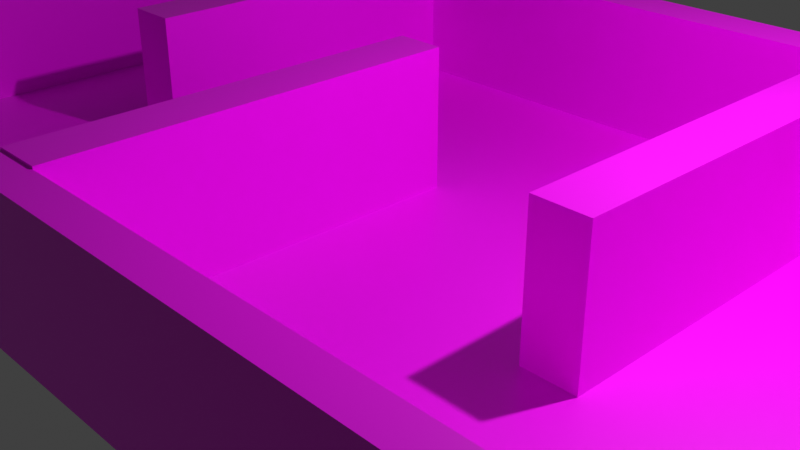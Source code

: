 # Source: maze_room_small_xs.blend  (saved by Blender 3.0.42; exported with 4.5.12 LTS)
import bpy
from mathutils import Matrix  # noqa: F401  (used for matrix-valued properties, if any)

bpy.ops.wm.read_factory_settings(use_empty=True)
scene = bpy.context.scene
scene.name = 'Scene'

# ---- collections
col_collection = bpy.data.collections.new('Collection'); scene.collection.children.link(col_collection)

# ---- images (referenced by path relative to the original .blend; pixels are not part of the script)
import os
ASSET_DIR = os.environ.get("B2B_ASSET_DIR", "")  # directory of the original .blend (textures are referenced by path, not embedded)
HERE = os.path.dirname(os.path.abspath(__file__))  # packed textures are extracted next to this script under _unpacked/

def load_image(name, relpath, width, height, colorspace="sRGB"):
    """Load a texture the original file referenced (path relative to the .blend, or extracted next to this script)."""
    p = next((c for c in (os.path.join(HERE, relpath), os.path.join(ASSET_DIR, relpath)) if relpath and os.path.exists(c)), "")
    if p:
        img = bpy.data.images.load(p, check_existing=True)
        img.name = name
    else:  # same state as the original file: an image datablock whose file is absent (Cycles renders it pink)
        img = bpy.data.images.new(name, width, height)
        img.source = "FILE"
        img.filepath = "//" + (relpath or name)
    img.colorspace_settings.name = colorspace
    return img
img_grunge_wall_texture_jpg = load_image('grunge-wall-texture.jpg', 'grunge-wall-texture.jpg', 1024, 1024, 'sRGB')

# ---- materials (node trees are filled in below, after node groups)
mat_material = bpy.data.materials.new('Material')
mat_material.alpha_threshold = 0.0
mat_material.use_transparent_shadow = False
mat_material.line_color = (0.0, 0.0, 0.0, 1.0)

# ---- material node trees
mat_material.use_nodes = True; mat_material.node_tree.nodes.clear()
_N = mat_material.node_tree.nodes; _L = mat_material.node_tree.links
n0 = _N.new('ShaderNodeOutputMaterial'); n0.name = 'Material Output'; n0.location = (300, 300)
n1 = _N.new('ShaderNodeBsdfPrincipled'); n1.name = 'Principled BSDF'; n1.location = (10, 300)
n1.distribution = 'GGX'
n1.subsurface_method = 'RANDOM_WALK_SKIN'
n1.inputs[2].default_value = 0.4
n1.inputs[3].default_value = 1.45
n1.inputs[27].default_value = (0.0, 0.0, 0.0, 1.0)
n1.inputs[28].default_value = 1.0
n2 = _N.new('ShaderNodeTexImage'); n2.name = 'Image Texture'; n2.location = (-280, 280)
n2.image = img_grunge_wall_texture_jpg
_L.new(n1.outputs[0], n0.inputs[0])
_L.new(n2.outputs[0], n1.inputs[0])
n0.is_active_output = True

# ---- world
world_world = bpy.data.worlds.new('World'); scene.world = world_world
world_world.use_nodes = True; world_world.node_tree.nodes.clear()
_N = world_world.node_tree.nodes; _L = world_world.node_tree.links
n0 = _N.new('ShaderNodeOutputWorld'); n0.name = 'World Output'; n0.location = (300, 300)
n1 = _N.new('ShaderNodeBackground'); n1.name = 'Background'; n1.location = (10, 300)
n1.inputs[0].default_value = (0.05088, 0.05088, 0.05088, 1.0)
_L.new(n1.outputs[0], n0.inputs[0])
n0.is_active_output = True
world_world.color = (0.05088, 0.05088, 0.05088)
world_world.use_sun_shadow = False
world_world.sun_shadow_jitter_overblur = 0.0

# ---- cameras
cam_camera = bpy.data.cameras.new('Camera')
cam_camera.clip_end = 100.0
cam_camera.ortho_scale = 7.314

# ---- lights
light_light = bpy.data.lights.new('Light', 'POINT')
light_light.transmission_factor = 0.0
light_light.energy = 1000.0
light_light.shadow_soft_size = 0.1
light_light.shadow_maximum_resolution = 0.006
light_light.use_absolute_resolution = True

# ---- meshes
me_cube = bpy.data.meshes.new('Cube')
me_cube.from_pydata([(1.0, 1.0, 1.0), (1.0, 1.0, -1.0), (1.0, -1.0, 1.0), (1.0, -1.0, -1.0), (-1.0, 1.0, 1.0), (-1.0, 1.0, -1.0), (-1.0, -1.0, 1.0), (-1.0, -1.0, -1.0), (-1.0, -1.0, 1.0), (-1.0, -1.0, 31.07), (-1.0, 1.0, 1.0), (-1.0, 1.0, 31.07), (-0.9204, -1.0, 1.0), (-0.9204, -1.0, 31.07), (-0.9204, 1.0, 1.0), (-0.9204, 1.0, 31.07), (-0.9204, -1.0, 1.0), (-0.9204, -1.0, 31.2), (-0.9204, -0.9073, 1.0), (-0.9204, -0.9073, 31.2), (1.0, -1.0, 1.0), (1.0, -1.0, 31.2), (1.0, -0.9073, 1.0), (1.0, -0.9073, 31.2), (-0.9204, 0.8756, 1.0), (-0.9204, 0.8756, 30.99), (-0.9204, 1.0, 1.0), (-0.9204, 1.0, 30.99), (1.0, 0.8756, 1.0), (1.0, 0.8756, 30.99), (1.0, 1.0, 1.0), (1.0, 1.0, 30.99), (0.8986, -0.9073, 1.0), (0.8986, -0.9073, 31.26), (0.8986, 0.8756, 1.0), (0.8986, 0.8756, 31.26), (1.0, -0.9073, 1.0), (1.0, -0.9073, 31.26), (1.0, 0.8756, 1.0), (1.0, 0.8756, 31.26), (-0.5565, -0.1611, 1.0), (-0.5565, -0.1611, 31.33), (-0.5565, 0.8756, 1.0), (-0.5565, 0.8756, 31.33), (-0.4689, -0.1611, 1.0), (-0.4689, -0.1611, 31.33), (-0.4689, 0.8756, 1.0), (-0.4689, 0.8756, 31.33), (-0.1174, -0.9073, 1.0), (-0.1174, -0.9073, 31.7), (-0.1174, 0.1909, 1.0), (-0.1174, 0.1909, 31.7), (-0.03446, -0.9073, 1.0), (-0.03446, -0.9073, 31.7), (-0.03446, 0.1909, 1.0), (-0.03446, 0.1909, 31.7), (0.4072, -0.2976, 1.0), (0.4072, -0.2976, 31.14), (0.4072, 0.8756, 1.0), (0.4072, 0.8756, 31.14), (0.4973, -0.2976, 1.0), (0.4973, -0.2976, 31.14), (0.4973, 0.8756, 1.0), (0.4973, 0.8756, 31.14)], [], [(0, 4, 6, 2), (3, 2, 6, 7), (7, 6, 4, 5), (5, 1, 3, 7), (1, 0, 2, 3), (5, 4, 0, 1), (8, 9, 11, 10), (10, 11, 15, 14), (14, 15, 13, 12), (12, 13, 9, 8), (10, 14, 12, 8), (15, 11, 9, 13), (16, 17, 19, 18), (18, 19, 23, 22), (22, 23, 21, 20), (20, 21, 17, 16), (18, 22, 20, 16), (23, 19, 17, 21), (24, 25, 27, 26), (26, 27, 31, 30), (30, 31, 29, 28), (28, 29, 25, 24), (26, 30, 28, 24), (31, 27, 25, 29), (32, 33, 35, 34), (34, 35, 39, 38), (38, 39, 37, 36), (36, 37, 33, 32), (34, 38, 36, 32), (39, 35, 33, 37), (40, 41, 43, 42), (42, 43, 47, 46), (46, 47, 45, 44), (44, 45, 41, 40), (42, 46, 44, 40), (47, 43, 41, 45), (48, 49, 51, 50), (50, 51, 55, 54), (54, 55, 53, 52), (52, 53, 49, 48), (50, 54, 52, 48), (55, 51, 49, 53), (56, 57, 59, 58), (58, 59, 63, 62), (62, 63, 61, 60), (60, 61, 57, 56), (58, 62, 60, 56), (63, 59, 57, 61)])
_uv = me_cube.uv_layers.new(name='UVMap')
_uv.uv.foreach_set('vector', [0.625, 0.5, 0.875, 0.5, 0.875, 0.75, 0.625, 0.75, 0.375, 0.75, 0.625, 0.75, 0.625, 1.0, 0.375, 1.0, 0.375, 0.0, 0.625, 0.0, 0.625, 0.25, 0.375, 0.25, 0.125, 0.5, 0.375, 0.5, 0.375, 0.75, 0.125, 0.75, 0.375, 0.5, 0.625, 0.5, 0.625, 0.75, 0.375, 0.75, 0.375, 0.25, 0.625, 0.25, 0.625, 0.5, 0.375, 0.5, 0.375, 0.0, 0.625, 0.0, 0.625, 0.25, 0.375, 0.25, 0.375, 0.25, 0.625, 0.25, 0.625, 0.5, 0.375, 0.5, 0.375, 0.5, 0.625, 0.5, 0.625, 0.75, 0.375, 0.75, 0.375, 0.75, 0.625, 0.75, 0.625, 1.0, 0.375, 1.0, 0.125, 0.5, 0.375, 0.5, 0.375, 0.75, 0.125, 0.75, 0.625, 0.5, 0.875, 0.5, 0.875, 0.75, 0.625, 0.75, 0.375, 0.0, 0.625, 0.0, 0.625, 0.25, 0.375, 0.25, 0.375, 0.25, 0.625, 0.25, 0.625, 0.5, 0.375, 0.5, 0.375, 0.5, 0.625, 0.5, 0.625, 0.75, 0.375, 0.75, 0.375, 0.75, 0.625, 0.75, 0.625, 1.0, 0.375, 1.0, 0.125, 0.5, 0.375, 0.5, 0.375, 0.75, 0.125, 0.75, 0.625, 0.5, 0.875, 0.5, 0.875, 0.75, 0.625, 0.75, 0.375, 0.0, 0.625, 0.0, 0.625, 0.25, 0.375, 0.25, 0.375, 0.25, 0.625, 0.25, 0.625, 0.5, 0.375, 0.5, 0.375, 0.5, 0.625, 0.5, 0.625, 0.75, 0.375, 0.75, 0.375, 0.75, 0.625, 0.75, 0.625, 1.0, 0.375, 1.0, 0.125, 0.5, 0.375, 0.5, 0.375, 0.75, 0.125, 0.75, 0.625, 0.5, 0.875, 0.5, 0.875, 0.75, 0.625, 0.75, 0.375, 0.0, 0.625, 0.0, 0.625, 0.25, 0.375, 0.25, 0.375, 0.25, 0.625, 0.25, 0.625, 0.5, 0.375, 0.5, 0.375, 0.5, 0.625, 0.5, 0.625, 0.75, 0.375, 0.75, 0.375, 0.75, 0.625, 0.75, 0.625, 1.0, 0.375, 1.0, 0.125, 0.5, 0.375, 0.5, 0.375, 0.75, 0.125, 0.75, 0.625, 0.5, 0.875, 0.5, 0.875, 0.75, 0.625, 0.75, 0.375, 0.07029, 0.625, 0.07029, 0.625, 0.25, 0.375, 0.25, 0.375, 0.25, 0.625, 0.25, 0.625, 0.5, 0.375, 0.5, 0.375, 0.5, 0.625, 0.5, 0.625, 0.6797, 0.375, 0.6797, 0.375, 0.6797, 0.625, 0.6797, 0.625, 1.0, 0.375, 1.0, 0.125, 0.5, 0.375, 0.5, 0.375, 0.6797, 0.125, 0.6797, 0.625, 0.5, 0.875, 0.5, 0.875, 0.6797, 0.625, 0.6797, 0.375, 0.0, 0.625, 0.0, 0.625, 0.1928, 0.375, 0.1928, 0.375, 0.1928, 0.625, 0.1928, 0.625, 0.5572, 0.375, 0.5572, 0.375, 0.5572, 0.625, 0.5572, 0.625, 0.75, 0.375, 0.75, 0.375, 0.75, 0.625, 0.75, 0.625, 1.0, 0.375, 1.0, 0.125, 0.5572, 0.375, 0.5572, 0.375, 0.75, 0.125, 0.75, 0.625, 0.5572, 0.875, 0.5572, 0.875, 0.75, 0.625, 0.75, 0.375, 0.06538, 0.625, 0.06538, 0.625, 0.25, 0.375, 0.25, 0.375, 0.25, 0.625, 0.25, 0.625, 0.5, 0.375, 0.5, 0.375, 0.5, 0.625, 0.5, 0.625, 0.6846, 0.375, 0.6846, 0.375, 0.6846, 0.625, 0.6846, 0.625, 1.0, 0.375, 1.0, 0.125, 0.5, 0.375, 0.5, 0.375, 0.6846, 0.125, 0.6846, 0.625, 0.5, 0.875, 0.5, 0.875, 0.6846, 0.625, 0.6846])
me_cube.materials.append(mat_material)
me_cube.use_remesh_preserve_volume = False
me_cube.use_remesh_preserve_attributes = False
me_cube.use_mirror_vertex_groups = False
me_cube.update()

# ---- objects
ob_cube = bpy.data.objects.new('Cube', me_cube)
ob_light = bpy.data.objects.new('Light', light_light)
ob_camera = bpy.data.objects.new('Camera', cam_camera)

# ---- transforms, parenting, visibility, modifiers, constraints
ob_cube.location = (0.0, 0.0, 0.0)
ob_cube.scale = (6.5, 4.0, 0.05)
ob_cube.lock_rotations_4d = False
ob_cube.empty_display_type = 'ARROWS'
ob_cube.lineart.crease_threshold = 0.0
ob_light.location = (4.076, 1.005, 5.904)
ob_light.rotation_euler = (0.6503, 0.05522, 1.866)
ob_light.lock_rotations_4d = False
ob_light.empty_display_type = 'ARROWS'
ob_light.color = (0.0, 0.0, 0.0, 0.0)
ob_light.lineart.crease_threshold = 0.0
ob_camera.location = (7.359, -6.926, 4.958)
ob_camera.rotation_euler = (1.109, 0.0, 0.8149)
ob_camera.lock_rotations_4d = False
ob_camera.empty_display_type = 'ARROWS'
ob_camera.color = (0.0, 0.0, 0.0, 0.0)
ob_camera.display_type = 'WIRE'
ob_camera.lineart.crease_threshold = 0.0

# ---- collection membership
col_collection.objects.link(ob_cube)
col_collection.objects.link(ob_light)
col_collection.objects.link(ob_camera)

# ---- scene / render settings (as saved in the file)
scene.camera = ob_camera
scene.frame_start = 1; scene.frame_end = 250; scene.frame_set(1)
scene.render.engine = 'BLENDER_EEVEE_NEXT'
scene.cycles.sampling_pattern = 'TABULATED_SOBOL'
scene.cycles.use_light_tree = False
scene.view_settings.view_transform = 'Standard'
bpy.context.view_layer.update()
